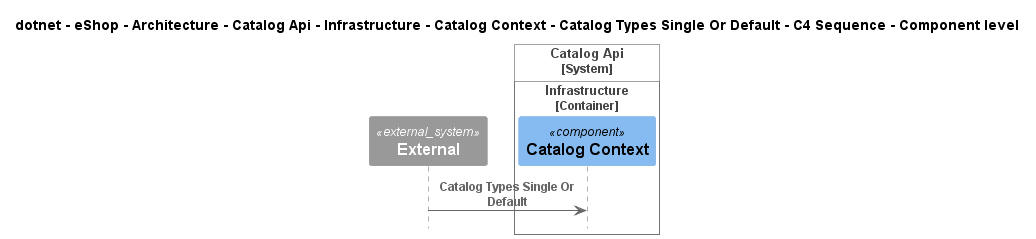

The diagram above was rendered by PlantUML. Its source (embedded in the PNG):
@startuml
!pragma layout smetana
!include ..\..\..\..\..\..\..\..\..\..\..\.c4s\C4_Sequence.puml

title dotnet - eShop - Architecture - Catalog Api - Infrastructure - Catalog Context - Catalog Types Single Or Default - C4 Sequence - Component level

System_Ext(C4InterFlow.SoftwareSystems.ExternalSystem, "External", "")

System_Boundary(dotnet.eShop.Architecture.SoftwareSystems.CatalogApi, "Catalog Api")
    
Container_Boundary(dotnet.eShop.Architecture.SoftwareSystems.CatalogApi.Containers.Infrastructure, "Infrastructure")
    Component(dotnet.eShop.Architecture.SoftwareSystems.CatalogApi.Containers.Infrastructure.Components.CatalogContext, "Catalog Context", "", "")
Boundary_End()
Boundary_End()

Rel(C4InterFlow.SoftwareSystems.ExternalSystem, dotnet.eShop.Architecture.SoftwareSystems.CatalogApi.Containers.Infrastructure.Components.CatalogContext, "Catalog Types Single Or Default")


@enduml